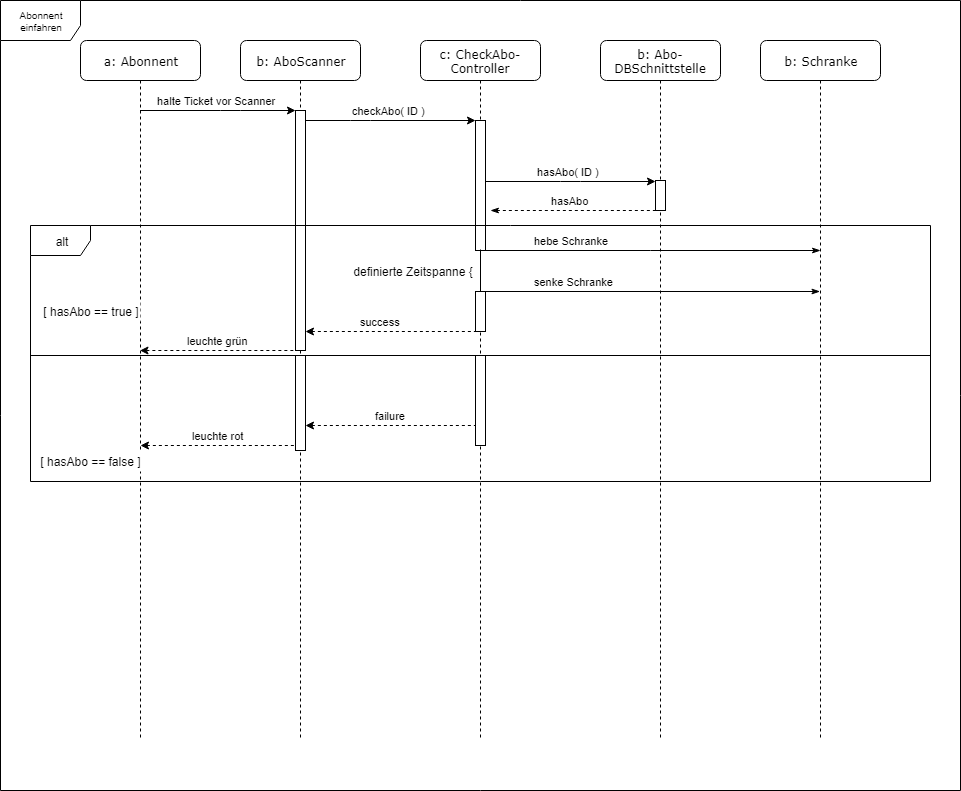

The diagram above was exported from draw.io. Its source (the exported page's mxGraphModel, read from the mxfile embedded in the PNG):
<mxGraphModel dx="842" dy="548" grid="1" gridSize="10" guides="1" tooltips="1" connect="1" arrows="1" fold="1" page="1" pageScale="1" pageWidth="1100" pageHeight="850" background="#ffffff" math="0" shadow="0">
  <root>
    <mxCell id="0" />
    <mxCell id="1" parent="0" />
    <mxCell id="i2Vq3k6s4epomcee9z3W-39" value="Abonnent einfahren&lt;br&gt;" style="shape=umlFrame;whiteSpace=wrap;html=1;fontSize=10;width=80;height=40;" parent="1" vertex="1">
      <mxGeometry x="60" y="29" width="960" height="790" as="geometry" />
    </mxCell>
    <mxCell id="riZyPx7NaIGLOxan2Yi5-40" value="failure" style="endArrow=none;html=1;edgeStyle=orthogonalEdgeStyle;startArrow=classic;startFill=1;endFill=0;rounded=0;dashed=1;" parent="1" source="riZyPx7NaIGLOxan2Yi5-41" target="riZyPx7NaIGLOxan2Yi5-36" edge="1">
      <mxGeometry x="0.0024" y="10" width="50" height="50" relative="1" as="geometry">
        <mxPoint x="375" y="343.95238095238096" as="sourcePoint" />
        <mxPoint x="545" y="343.95238095238096" as="targetPoint" />
        <Array as="points">
          <mxPoint x="460" y="454" />
          <mxPoint x="460" y="454" />
        </Array>
        <mxPoint as="offset" />
      </mxGeometry>
    </mxCell>
    <mxCell id="7baba1c4bc27f4b0-4" value="b: Abo-DBSchnittstelle" style="shape=umlLifeline;perimeter=lifelinePerimeter;whiteSpace=wrap;html=1;container=1;collapsible=0;recursiveResize=0;outlineConnect=0;rounded=1;shadow=0;comic=0;labelBackgroundColor=none;strokeColor=#000000;strokeWidth=1;fillColor=#FFFFFF;fontFamily=Verdana;fontSize=12;fontColor=#000000;align=center;perimeterSpacing=0;glass=0;size=40;overflow=visible;noLabel=0;labelPadding=0;direction=east;connectable=1;snapToPoint=0;fixDash=0;" parent="1" vertex="1">
      <mxGeometry x="660" y="69" width="120" height="700" as="geometry" />
    </mxCell>
    <mxCell id="riZyPx7NaIGLOxan2Yi5-17" value="" style="html=1;points=[];perimeter=orthogonalPerimeter;rounded=1;shadow=0;glass=0;comic=0;strokeColor=#000000;strokeWidth=1;arcSize=0;" parent="7baba1c4bc27f4b0-4" vertex="1">
      <mxGeometry x="55" y="140" width="10" height="30" as="geometry" />
    </mxCell>
    <mxCell id="7baba1c4bc27f4b0-2" value="b: AboScanner" style="shape=umlLifeline;perimeter=lifelinePerimeter;whiteSpace=wrap;html=1;container=1;collapsible=0;recursiveResize=0;outlineConnect=0;rounded=1;shadow=0;comic=0;labelBackgroundColor=none;strokeColor=#000000;strokeWidth=1;fillColor=#FFFFFF;fontFamily=Verdana;fontSize=12;fontColor=#000000;align=center;size=40;" parent="1" vertex="1">
      <mxGeometry x="300" y="69" width="120" height="700" as="geometry" />
    </mxCell>
    <mxCell id="riZyPx7NaIGLOxan2Yi5-10" value="" style="html=1;points=[];perimeter=orthogonalPerimeter;rounded=1;shadow=0;glass=0;comic=0;strokeColor=#000000;strokeWidth=1;arcSize=0;" parent="7baba1c4bc27f4b0-2" vertex="1">
      <mxGeometry x="55" y="70" width="10" height="240" as="geometry" />
    </mxCell>
    <mxCell id="riZyPx7NaIGLOxan2Yi5-41" value="" style="html=1;points=[];perimeter=orthogonalPerimeter;rounded=1;shadow=0;glass=0;comic=0;strokeColor=#000000;strokeWidth=1;arcSize=0;" parent="7baba1c4bc27f4b0-2" vertex="1">
      <mxGeometry x="55" y="315" width="10" height="95" as="geometry" />
    </mxCell>
    <mxCell id="7baba1c4bc27f4b0-3" value="c: CheckAbo-Controller&lt;br&gt;" style="shape=umlLifeline;perimeter=lifelinePerimeter;whiteSpace=wrap;html=1;container=1;collapsible=0;recursiveResize=0;outlineConnect=0;rounded=1;shadow=0;comic=0;labelBackgroundColor=none;strokeColor=#000000;strokeWidth=1;fillColor=#FFFFFF;fontFamily=Verdana;fontSize=12;fontColor=#000000;align=center;size=40;" parent="1" vertex="1">
      <mxGeometry x="480" y="69" width="120" height="700" as="geometry" />
    </mxCell>
    <mxCell id="riZyPx7NaIGLOxan2Yi5-11" value="" style="html=1;points=[];perimeter=orthogonalPerimeter;rounded=1;shadow=0;glass=0;comic=0;strokeColor=#000000;strokeWidth=1;arcSize=0;" parent="7baba1c4bc27f4b0-3" vertex="1">
      <mxGeometry x="55" y="80" width="10" height="130" as="geometry" />
    </mxCell>
    <mxCell id="riZyPx7NaIGLOxan2Yi5-36" value="" style="html=1;points=[];perimeter=orthogonalPerimeter;rounded=1;shadow=0;glass=0;comic=0;strokeColor=#000000;strokeWidth=1;arcSize=0;" parent="7baba1c4bc27f4b0-3" vertex="1">
      <mxGeometry x="55" y="315" width="10" height="90" as="geometry" />
    </mxCell>
    <mxCell id="7baba1c4bc27f4b0-5" value="b: Schranke&lt;br&gt;" style="shape=umlLifeline;perimeter=lifelinePerimeter;whiteSpace=wrap;html=1;container=1;collapsible=0;recursiveResize=0;outlineConnect=0;rounded=1;shadow=0;comic=0;labelBackgroundColor=none;strokeColor=#000000;strokeWidth=1;fillColor=#FFFFFF;fontFamily=Verdana;fontSize=12;fontColor=#000000;align=center;size=40;" parent="1" vertex="1">
      <mxGeometry x="820" y="69" width="120" height="700" as="geometry" />
    </mxCell>
    <mxCell id="7baba1c4bc27f4b0-8" value="a: Abonnent" style="shape=umlLifeline;perimeter=lifelinePerimeter;whiteSpace=wrap;html=1;container=1;collapsible=0;recursiveResize=0;outlineConnect=0;rounded=1;shadow=0;comic=0;labelBackgroundColor=none;strokeColor=#000000;strokeWidth=1;fillColor=#FFFFFF;fontFamily=Verdana;fontSize=12;fontColor=#000000;align=center;size=40;" parent="1" vertex="1">
      <mxGeometry x="140" y="69" width="120" height="700" as="geometry" />
    </mxCell>
    <mxCell id="riZyPx7NaIGLOxan2Yi5-2" value="halte Ticket vor Scanner" style="endArrow=classic;html=1;edgeStyle=orthogonalEdgeStyle;" parent="1" source="7baba1c4bc27f4b0-8" target="riZyPx7NaIGLOxan2Yi5-10" edge="1">
      <mxGeometry x="-0.0265" y="10" width="50" height="50" relative="1" as="geometry">
        <mxPoint x="205" y="139.27586206896558" as="sourcePoint" />
        <mxPoint x="290" y="219" as="targetPoint" />
        <Array as="points">
          <mxPoint x="290" y="139" />
          <mxPoint x="290" y="139" />
        </Array>
        <mxPoint as="offset" />
      </mxGeometry>
    </mxCell>
    <mxCell id="riZyPx7NaIGLOxan2Yi5-12" value="checkAbo( ID )" style="endArrow=classic;html=1;edgeStyle=orthogonalEdgeStyle;" parent="1" source="riZyPx7NaIGLOxan2Yi5-10" target="riZyPx7NaIGLOxan2Yi5-11" edge="1">
      <mxGeometry x="-0.0265" y="10" width="50" height="50" relative="1" as="geometry">
        <mxPoint x="215" y="149.2" as="sourcePoint" />
        <mxPoint x="365" y="149.2" as="targetPoint" />
        <Array as="points">
          <mxPoint x="420" y="149" />
          <mxPoint x="420" y="149" />
        </Array>
        <mxPoint as="offset" />
      </mxGeometry>
    </mxCell>
    <mxCell id="riZyPx7NaIGLOxan2Yi5-18" value="hasAbo( ID )" style="endArrow=classic;html=1;edgeStyle=orthogonalEdgeStyle;" parent="1" source="riZyPx7NaIGLOxan2Yi5-11" target="riZyPx7NaIGLOxan2Yi5-17" edge="1">
      <mxGeometry x="-0.0265" y="10" width="50" height="50" relative="1" as="geometry">
        <mxPoint x="550" y="208.8965517241379" as="sourcePoint" />
        <mxPoint x="545" y="158.9523809523809" as="targetPoint" />
        <Array as="points">
          <mxPoint x="630" y="210" />
          <mxPoint x="630" y="210" />
        </Array>
        <mxPoint as="offset" />
      </mxGeometry>
    </mxCell>
    <mxCell id="riZyPx7NaIGLOxan2Yi5-19" value="hasAbo&lt;br&gt;" style="endArrow=none;html=1;edgeStyle=orthogonalEdgeStyle;startArrow=classicThin;startFill=1;dashed=1;endFill=0;" parent="1" target="riZyPx7NaIGLOxan2Yi5-17" edge="1">
      <mxGeometry x="-0.0265" y="10" width="50" height="50" relative="1" as="geometry">
        <mxPoint x="550" y="239.24137931034488" as="sourcePoint" />
        <mxPoint x="725" y="218.9523809523809" as="targetPoint" />
        <Array as="points">
          <mxPoint x="630" y="239" />
          <mxPoint x="630" y="239" />
        </Array>
        <mxPoint as="offset" />
      </mxGeometry>
    </mxCell>
    <mxCell id="riZyPx7NaIGLOxan2Yi5-21" value="" style="line;strokeWidth=1;fillColor=none;align=left;verticalAlign=middle;spacingTop=-1;spacingLeft=3;spacingRight=3;rotatable=0;labelPosition=right;points=[];portConstraint=eastwest;rounded=1;shadow=0;glass=0;comic=0;" parent="1" vertex="1">
      <mxGeometry x="90" y="379" width="900" height="10" as="geometry" />
    </mxCell>
    <mxCell id="riZyPx7NaIGLOxan2Yi5-25" value="hebe Schranke" style="edgeStyle=orthogonalEdgeStyle;html=1;align=left;spacingLeft=2;endArrow=classicThin;rounded=0;endFill=1;" parent="1" edge="1">
      <mxGeometry x="-0.0142" y="121" relative="1" as="geometry">
        <mxPoint x="545.2068965517242" y="279" as="sourcePoint" />
        <Array as="points">
          <mxPoint x="710" y="279" />
          <mxPoint x="710" y="279" />
        </Array>
        <mxPoint x="879.6666666666667" y="279" as="targetPoint" />
        <mxPoint x="-120" y="111" as="offset" />
      </mxGeometry>
    </mxCell>
    <mxCell id="riZyPx7NaIGLOxan2Yi5-33" value="success" style="endArrow=none;html=1;edgeStyle=orthogonalEdgeStyle;startArrow=classic;startFill=1;endFill=0;rounded=0;dashed=1;" parent="1" source="riZyPx7NaIGLOxan2Yi5-10" target="riZyPx7NaIGLOxan2Yi5-11" edge="1">
      <mxGeometry x="-0.2575" y="23" width="50" height="50" relative="1" as="geometry">
        <mxPoint x="555" y="319.20000000000005" as="sourcePoint" />
        <mxPoint x="560" y="299.20000000000005" as="targetPoint" />
        <Array as="points">
          <mxPoint x="460" y="360" />
          <mxPoint x="460" y="360" />
        </Array>
        <mxPoint x="-20" y="13" as="offset" />
      </mxGeometry>
    </mxCell>
    <mxCell id="riZyPx7NaIGLOxan2Yi5-34" value="leuchte grün" style="endArrow=none;html=1;edgeStyle=orthogonalEdgeStyle;startArrow=classic;startFill=1;endFill=0;rounded=0;dashed=1;" parent="1" source="7baba1c4bc27f4b0-8" target="riZyPx7NaIGLOxan2Yi5-10" edge="1">
      <mxGeometry x="0.0024" y="10" width="50" height="50" relative="1" as="geometry">
        <mxPoint x="185.5" y="329.16666666666674" as="sourcePoint" />
        <mxPoint x="355.5" y="329.16666666666674" as="targetPoint" />
        <Array as="points">
          <mxPoint x="250" y="329" />
          <mxPoint x="250" y="329" />
        </Array>
        <mxPoint as="offset" />
      </mxGeometry>
    </mxCell>
    <mxCell id="riZyPx7NaIGLOxan2Yi5-42" value="leuchte rot" style="endArrow=none;html=1;edgeStyle=orthogonalEdgeStyle;startArrow=classic;startFill=1;endFill=0;rounded=0;dashed=1;" parent="1" target="riZyPx7NaIGLOxan2Yi5-41" edge="1">
      <mxGeometry x="0.0024" y="10" width="50" height="50" relative="1" as="geometry">
        <mxPoint x="199.81034482758616" y="473.8965517241379" as="sourcePoint" />
        <mxPoint x="360" y="483.9999999999999" as="targetPoint" />
        <Array as="points">
          <mxPoint x="270" y="474" />
          <mxPoint x="270" y="474" />
        </Array>
        <mxPoint as="offset" />
      </mxGeometry>
    </mxCell>
    <mxCell id="riZyPx7NaIGLOxan2Yi5-45" value="[ hasAbo == true ]" style="text;html=1;strokeColor=none;fillColor=#ffffff;align=center;verticalAlign=middle;whiteSpace=wrap;rounded=0;shadow=0;glass=0;dashed=1;comic=0;" parent="1" vertex="1">
      <mxGeometry x="100" y="330" width="100" height="20" as="geometry" />
    </mxCell>
    <mxCell id="riZyPx7NaIGLOxan2Yi5-46" value="[ hasAbo == false ]" style="text;html=1;strokeColor=none;fillColor=#ffffff;align=center;verticalAlign=middle;whiteSpace=wrap;rounded=0;shadow=0;glass=0;dashed=1;comic=0;" parent="1" vertex="1">
      <mxGeometry x="95" y="480" width="110" height="20" as="geometry" />
    </mxCell>
    <mxCell id="TaOC0Opwy7cWVc6WGMR0-9" value="&lt;div style=&quot;text-align: left&quot;&gt;&lt;font style=&quot;font-size: 12px&quot;&gt;definierte Zeitspanne {&lt;/font&gt;&lt;/div&gt;" style="text;html=1;strokeColor=none;fillColor=none;align=center;verticalAlign=middle;whiteSpace=wrap;rounded=0;" parent="1" vertex="1">
      <mxGeometry x="410" y="280" width="125" height="40" as="geometry" />
    </mxCell>
    <mxCell id="TaOC0Opwy7cWVc6WGMR0-10" value="senke Schranke" style="edgeStyle=orthogonalEdgeStyle;html=1;align=left;spacingLeft=2;endArrow=classicThin;rounded=0;endFill=1;" parent="1" source="jF-cxMOsHa_fhIvj_SWi-1" target="7baba1c4bc27f4b0-5" edge="1">
      <mxGeometry x="-0.0142" y="121" relative="1" as="geometry">
        <mxPoint x="550" y="319.9310344827586" as="sourcePoint" />
        <Array as="points">
          <mxPoint x="720" y="320" />
          <mxPoint x="720" y="320" />
        </Array>
        <mxPoint x="889.6666666666667" y="288.83333333333337" as="targetPoint" />
        <mxPoint x="-120" y="111" as="offset" />
      </mxGeometry>
    </mxCell>
    <mxCell id="jF-cxMOsHa_fhIvj_SWi-1" value="" style="html=1;points=[];perimeter=orthogonalPerimeter;rounded=1;shadow=0;glass=0;comic=0;strokeColor=#000000;strokeWidth=1;arcSize=0;" parent="1" vertex="1">
      <mxGeometry x="535" y="320" width="10" height="40" as="geometry" />
    </mxCell>
    <mxCell id="jF-cxMOsHa_fhIvj_SWi-4" value="" style="endArrow=none;html=1;entryX=0.505;entryY=0.992;entryDx=0;entryDy=0;entryPerimeter=0;" parent="1" source="jF-cxMOsHa_fhIvj_SWi-1" target="riZyPx7NaIGLOxan2Yi5-11" edge="1">
      <mxGeometry width="50" height="50" relative="1" as="geometry">
        <mxPoint x="480" y="330" as="sourcePoint" />
        <mxPoint x="530" y="280" as="targetPoint" />
      </mxGeometry>
    </mxCell>
    <mxCell id="riZyPx7NaIGLOxan2Yi5-20" value="alt&lt;br&gt;" style="shape=umlFrame;whiteSpace=wrap;html=1;rounded=1;shadow=0;glass=0;comic=0;strokeColor=#000000;strokeWidth=1;" parent="1" vertex="1">
      <mxGeometry x="90" y="254" width="900" height="256" as="geometry" />
    </mxCell>
  </root>
</mxGraphModel>